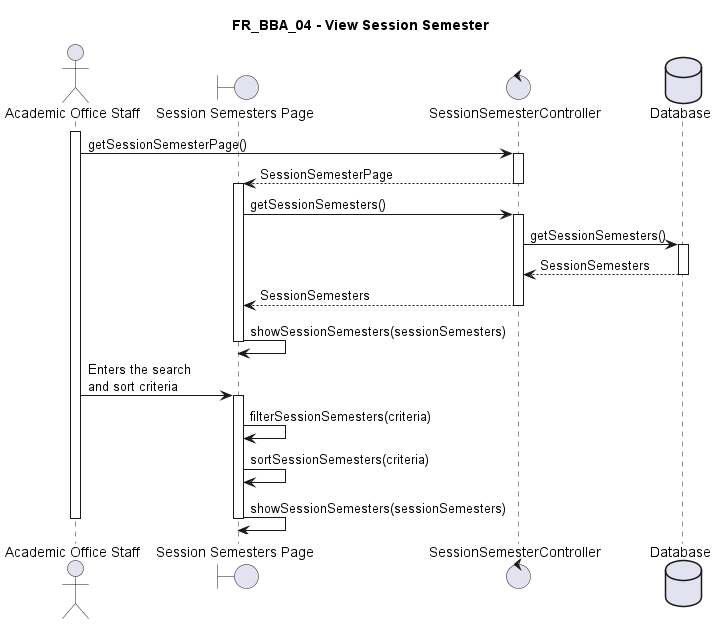

The diagram above was rendered by PlantUML. Its source (embedded in the PNG):
@startuml FR_BBA_04
title FR_BBA_04 - View Session Semester
skinparam maxMessageSize 125

actor "Academic Office Staff" as eu
boundary "Session Semesters Page" as fe
control "SessionSemesterController" as ct
database "Database" as db

activate eu

eu -> ct ++ : getSessionSemesterPage()
ct --> fe -- : SessionSemesterPage

activate fe
fe -> ct ++ : getSessionSemesters()
ct -> db ++ : getSessionSemesters()
db --> ct -- : SessionSemesters
ct --> fe -- : SessionSemesters
fe -> fe -- : showSessionSemesters(sessionSemesters)

eu -> fe ++ : Enters the search and sort criteria
fe -> fe : filterSessionSemesters(criteria)
fe -> fe : sortSessionSemesters(criteria)
fe -> fe -- : showSessionSemesters(sessionSemesters)

deactivate eu

@enduml